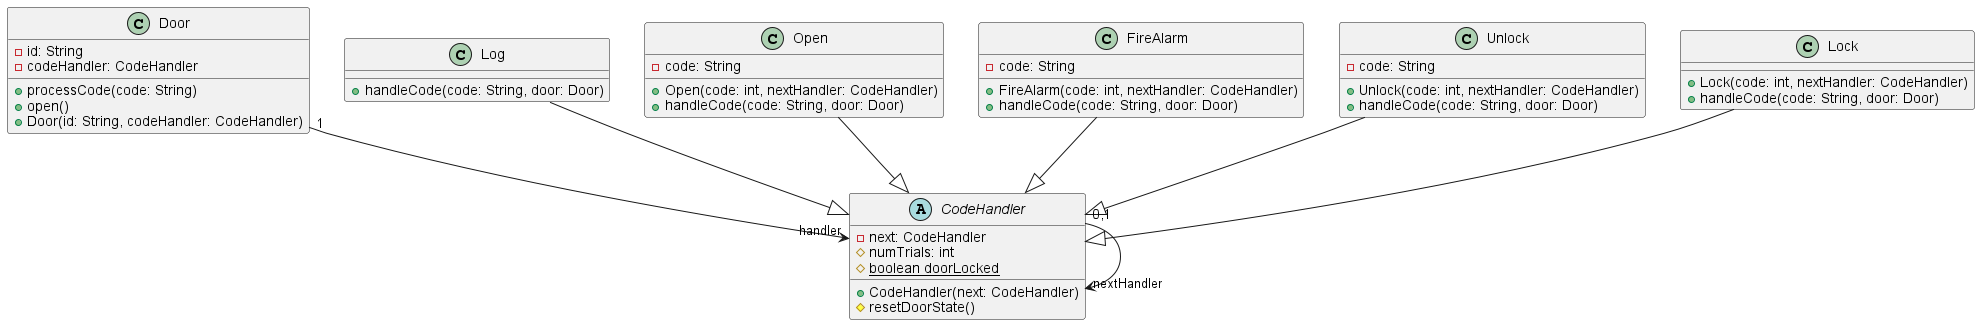

The diagram above was rendered by PlantUML. Its source (embedded in the PNG):
@startuml

class Door{
    -id: String
    -codeHandler: CodeHandler
    +processCode(code: String)
    +open()
    +Door(id: String, codeHandler: CodeHandler)
}

Abstract Class CodeHandler{
    -next: CodeHandler
    #numTrials: int
    #<u>boolean doorLocked
    +CodeHandler(next: CodeHandler)
    #resetDoorState()
}

class Log {
    +handleCode(code: String, door: Door)
}

class Open {
    -code: String
    +Open(code: int, nextHandler: CodeHandler)
    +handleCode(code: String, door: Door)
}

class FireAlarm {
    -code: String
    +FireAlarm(code: int, nextHandler: CodeHandler)
    +handleCode(code: String, door: Door)
}
class Unlock {
    -code: String
    +Unlock(code: int, nextHandler: CodeHandler)
    +handleCode(code: String, door: Door)
}
class Lock {
    +Lock(code: int, nextHandler: CodeHandler)
    +handleCode(code: String, door: Door)
}

Log --|> CodeHandler
Open --|> CodeHandler
FireAlarm --|> CodeHandler
Unlock --|> CodeHandler
Lock --|> CodeHandler
Door "1" --> "handler" CodeHandler
CodeHandler "0,1" --> "nextHandler" CodeHandler

@enduml